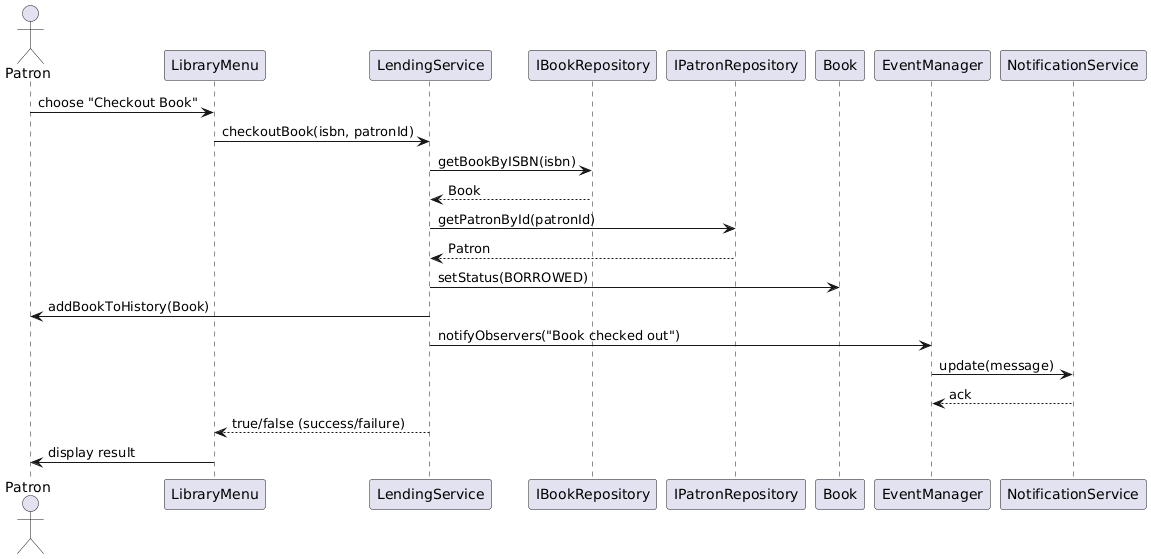

The diagram above was rendered by PlantUML. Its source (embedded in the PNG):
@startuml
actor Patron
Patron -> LibraryMenu: choose "Checkout Book"
LibraryMenu -> LendingService: checkoutBook(isbn, patronId)
LendingService -> IBookRepository: getBookByISBN(isbn)
IBookRepository --> LendingService: Book
LendingService -> IPatronRepository: getPatronById(patronId)
IPatronRepository --> LendingService: Patron
LendingService -> Book: setStatus(BORROWED)
LendingService -> Patron: addBookToHistory(Book)
LendingService -> EventManager: notifyObservers("Book checked out")
EventManager -> NotificationService: update(message)
NotificationService --> EventManager: ack
LendingService --> LibraryMenu: true/false (success/failure)
LibraryMenu -> Patron: display result
@enduml